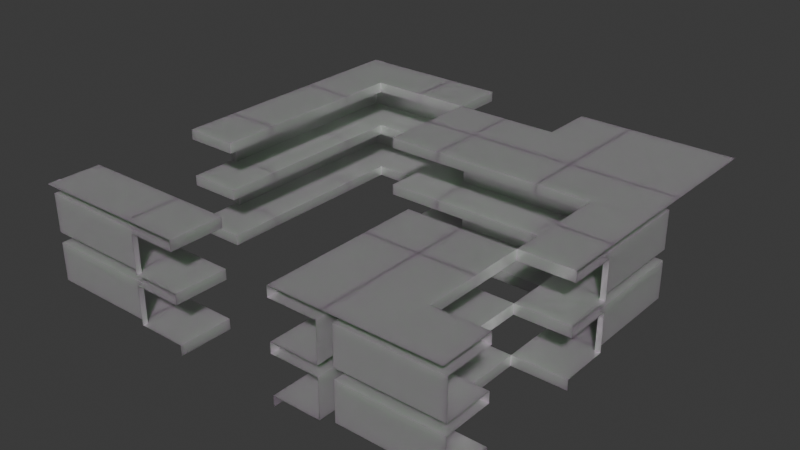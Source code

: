 # Source: tileset_shelves.blend  (saved by Blender 4.4.32; exported with 4.5.12 LTS)
import bpy
from mathutils import Matrix  # noqa: F401  (used for matrix-valued properties, if any)

bpy.ops.wm.read_factory_settings(use_empty=True)
scene = bpy.context.scene
scene.name = 'Scene'

# ---- materials (node trees are filled in below, after node groups)
mat_tilesetmaterial1 = bpy.data.materials.new('TilesetMaterial1')

# ---- material node trees
mat_tilesetmaterial1.use_nodes = True; mat_tilesetmaterial1.node_tree.nodes.clear()
_N = mat_tilesetmaterial1.node_tree.nodes; _L = mat_tilesetmaterial1.node_tree.links
n0 = _N.new('ShaderNodeBsdfPrincipled'); n0.name = 'Principled BSDF'; n0.location = (10, 300)
n0.subsurface_method = 'BURLEY'
n0.inputs[0].default_value = (0.4119, 0.4119, 0.4119, 1.0)
n0.inputs[2].default_value = 0.2661
n0.inputs[3].default_value = 5.4
n0.inputs[4].default_value = 0.9868
n0.inputs[7].default_value = 0.5554
n0.inputs[8].default_value = 1.0
n0.inputs[9].default_value = (0.1, 0.2, 0.1)
n0.inputs[10].default_value = 1.65
n1 = _N.new('ShaderNodeOutputMaterial'); n1.name = 'Material Output'; n1.location = (300, 300)
_L.new(n0.outputs[0], n1.inputs[0])
n1.is_active_output = True

# ---- world
world_world = bpy.data.worlds.new('World'); scene.world = world_world
world_world.use_nodes = True; world_world.node_tree.nodes.clear()
_N = world_world.node_tree.nodes; _L = world_world.node_tree.links
n0 = _N.new('ShaderNodeOutputWorld'); n0.name = 'World Output'; n0.location = (300, 300)
n1 = _N.new('ShaderNodeBackground'); n1.name = 'Background'; n1.location = (10, 300)
n1.inputs[0].default_value = (0.05088, 0.05088, 0.05088, 1.0)
_L.new(n1.outputs[0], n0.inputs[0])
n0.is_active_output = True
world_world.color = (0.05088, 0.05088, 0.05088)
world_world.sun_shadow_jitter_overblur = 0.0

# ---- meshes
me_row0col0mesh = bpy.data.meshes.new('Row0Col0Mesh')
me_row0col0mesh.from_pydata([(1.0, 0.0, -1.0), (0.0, 0.0, -1.0), (1.0, 0.0, 1.0), (1.0, -1.0, 1.0), (0.0, -1.0, 1.0), (-0.5, -1.0, 1.0), (0.0, 0.0, 1.0), (-1.0, 0.0, 1.0), (-1.0, -1.0, 1.0), (-1.0, 1.0, 1.0), (0.0, 1.0, -1.0), (0.0, 1.0, 1.0), (1.0, 0.0, -0.8056), (1.0, -0.9, -0.8056), (1.0, -0.9, -0.09722), (1.0, 0.0, -0.09722), (1.0, 0.0, 0.09722), (1.0, -0.9, 0.09722), (1.0, -0.9, 0.8056), (1.0, 0.0, 0.8056), (0.0, 1.0, -0.8056), (-0.9, 1.0, -0.8056), (-0.9, 1.0, -0.09722), (0.0, 1.0, -0.09722), (0.0, 1.0, 0.09722), (-0.9, 1.0, 0.09722), (-0.9, 1.0, 0.8056), (0.0, 1.0, 0.8056), (0.0, 0.0, -0.8056), (-0.9, -0.9, -0.8056), (-0.9, -0.9, -0.09722), (0.0, 0.0, -0.09722), (0.0, 0.0, 0.09722), (-0.9, -0.9, 0.09722), (-0.9, -0.9, 0.8056), (0.0, 0.0, 0.8056)], [], [(28, 12, 0, 1), (3, 2, 6, 4), (5, 4, 6, 7), (8, 5, 7), (28, 1, 10, 20), (9, 7, 6, 11), (6, 35, 27, 11), (35, 34, 26, 27), (34, 33, 25, 26), (33, 32, 24, 25), (32, 31, 23, 24), (31, 30, 22, 23), (30, 29, 21, 22), (29, 28, 20, 21), (6, 2, 19, 35), (35, 19, 18, 34), (34, 18, 17, 33), (33, 17, 16, 32), (32, 16, 15, 31), (31, 15, 14, 30), (30, 14, 13, 29), (29, 13, 12, 28)])
_uv = me_row0col0mesh.uv_layers.new(name='UVMap')
_uv.uv.foreach_set('vector', [0.5694, 0.875, 0.5694, 0.9375, 0.5938, 0.9375, 0.5938, 0.875, 0.1875, 0.625, 0.1875, 0.75, 0.25, 0.75, 0.25, 0.625, 0.2812, 0.625, 0.25, 0.625, 0.25, 0.75, 0.3125, 0.75, 0.3125, 0.625, 0.2812, 0.625, 0.3125, 0.75, 0.5694, 0.125, 0.5938, 0.125, 0.5938, 0.0625, 0.5694, 0.0625, 0.25, 0.6875, 0.25, 0.625, 0.125, 0.625, 0.125, 0.6875, 0.375, 0.125, 0.3993, 0.125, 0.3993, 0.0625, 0.375, 0.0625, 0.3993, 0.125, 0.4236, 0.125, 0.4236, 0.0625, 0.3993, 0.0625, 0.4236, 0.125, 0.4479, 0.125, 0.4479, 0.0625, 0.4236, 0.0625, 0.4479, 0.125, 0.4722, 0.125, 0.4722, 0.0625, 0.4479, 0.0625, 0.4722, 0.125, 0.4965, 0.125, 0.4965, 0.0625, 0.4722, 0.0625, 0.4965, 0.125, 0.5208, 0.125, 0.5208, 0.0625, 0.4965, 0.0625, 0.5208, 0.125, 0.5451, 0.125, 0.5451, 0.0625, 0.5208, 0.0625, 0.5451, 0.125, 0.5694, 0.125, 0.5694, 0.0625, 0.5451, 0.0625, 0.375, 0.875, 0.375, 0.9375, 0.3993, 0.9375, 0.3993, 0.875, 0.3993, 0.875, 0.3993, 0.9375, 0.4236, 0.9375, 0.4236, 0.875, 0.4236, 0.875, 0.4236, 0.9375, 0.4479, 0.9375, 0.4479, 0.875, 0.4479, 0.875, 0.4479, 0.9375, 0.4722, 0.9375, 0.4722, 0.875, 0.4722, 0.875, 0.4722, 0.9375, 0.4965, 0.9375, 0.4965, 0.875, 0.4965, 0.875, 0.4965, 0.9375, 0.5208, 0.9375, 0.5208, 0.875, 0.5208, 0.875, 0.5208, 0.9375, 0.5451, 0.9375, 0.5451, 0.875, 0.5451, 0.875, 0.5451, 0.9375, 0.5694, 0.9375, 0.5694, 0.875])
me_row0col0mesh.materials.append(mat_tilesetmaterial1)
me_row0col0mesh.update()
me_row0col1mesh = bpy.data.meshes.new('Row0Col1Mesh')
me_row0col1mesh.from_pydata([(0.0, 0.0, 1.0), (0.0, 0.0, -1.0), (0.0, -1.0, -1.0), (0.0, -1.0, 1.0), (1.0, 0.0, 1.0), (1.0, 1.0, 1.0), (1.0, -1.0, 1.0), (0.0, 1.0, -1.0), (0.0, 1.0, 1.0), (0.75, -1.0, 1.0), (0.0, -1.0, -0.8056), (0.9, -1.0, -0.8056), (0.9, -1.0, -0.09722), (0.0, -1.0, -0.09722), (0.0, -1.0, 0.09722), (0.9, -1.0, 0.09722), (0.9, -1.0, 0.8056), (0.0, -1.0, 0.8056), (0.0, 1.0, -0.8056), (0.9, 1.0, -0.8056), (0.9, 1.0, -0.09722), (0.0, 1.0, -0.09722), (0.0, 1.0, 0.09722), (0.9, 1.0, 0.09722), (0.9, 1.0, 0.8056), (0.0, 1.0, 0.8056), (0.0, 0.0, 0.8056), (0.9, 0.0, 0.8056), (0.9, 0.0, 0.09722), (0.0, 0.0, 0.09722), (0.0, 0.0, -0.09722), (0.9, 0.0, -0.09722), (0.9, 0.0, -0.8056), (0.0, 0.0, -0.8056)], [], [(26, 17, 3, 0), (9, 6, 4, 0, 3), (26, 0, 8, 25), (8, 0, 4, 5), (1, 33, 18, 7), (33, 32, 19, 18), (32, 31, 20, 19), (31, 30, 21, 20), (30, 29, 22, 21), (29, 28, 23, 22), (28, 27, 24, 23), (27, 26, 25, 24), (1, 2, 10, 33), (33, 10, 11, 32), (32, 11, 12, 31), (31, 12, 13, 30), (30, 13, 14, 29), (29, 14, 15, 28), (28, 15, 16, 27), (27, 16, 17, 26)])
_uv = me_row0col1mesh.uv_layers.new(name='UVMap')
_uv.uv.foreach_set('vector', [0.3993, 0.75, 0.3993, 0.625, 0.375, 0.625, 0.375, 0.75, 0.3281, 0.625, 0.3125, 0.625, 0.3125, 0.75, 0.375, 0.75, 0.375, 0.625, 0.3993, 0.625, 0.375, 0.625, 0.375, 0.6875, 0.3993, 0.6875, 0.375, 0.6875, 0.375, 0.625, 0.25, 0.625, 0.25, 0.6875, 0.5938, 0.625, 0.5694, 0.625, 0.5694, 0.6875, 0.5938, 0.6875, 0.5694, 0.625, 0.5451, 0.625, 0.5451, 0.6875, 0.5694, 0.6875, 0.5451, 0.625, 0.5208, 0.625, 0.5208, 0.6875, 0.5451, 0.6875, 0.5208, 0.625, 0.4965, 0.625, 0.4965, 0.6875, 0.5208, 0.6875, 0.4965, 0.625, 0.4722, 0.625, 0.4722, 0.6875, 0.4965, 0.6875, 0.4722, 0.625, 0.4479, 0.625, 0.4479, 0.6875, 0.4722, 0.6875, 0.4479, 0.625, 0.4236, 0.625, 0.4236, 0.6875, 0.4479, 0.6875, 0.4236, 0.625, 0.3993, 0.625, 0.3993, 0.6875, 0.4236, 0.6875, 0.5938, 0.75, 0.5938, 0.625, 0.5694, 0.625, 0.5694, 0.75, 0.5694, 0.75, 0.5694, 0.625, 0.5451, 0.625, 0.5451, 0.75, 0.5451, 0.75, 0.5451, 0.625, 0.5208, 0.625, 0.5208, 0.75, 0.5208, 0.75, 0.5208, 0.625, 0.4965, 0.625, 0.4965, 0.75, 0.4965, 0.75, 0.4965, 0.625, 0.4722, 0.625, 0.4722, 0.75, 0.4722, 0.75, 0.4722, 0.625, 0.4479, 0.625, 0.4479, 0.75, 0.4479, 0.75, 0.4479, 0.625, 0.4236, 0.625, 0.4236, 0.75, 0.4236, 0.75, 0.4236, 0.625, 0.3993, 0.625, 0.3993, 0.75])
me_row0col1mesh.materials.append(mat_tilesetmaterial1)
me_row0col1mesh.update()
me_row0col2mesh = bpy.data.meshes.new('Row0Col2Mesh')
me_row0col2mesh.from_pydata([(0.0, 0.0, 1.0), (0.0, -1.0, -1.0), (0.0, 0.0, -1.0), (0.0, -1.0, 1.0), (-1.0, 0.0, -1.0), (-1.0, -1.0, 1.0), (-1.0, 0.0, 1.0), (0.0, -1.0, -0.8056), (-0.9, -1.0, -0.8056), (-0.9, -1.0, -0.09722), (0.0, -1.0, -0.09722), (0.0, -1.0, 0.09722), (-0.9, -1.0, 0.09722), (-0.9, -1.0, 0.8056), (0.0, -1.0, 0.8056), (-1.0, 0.0, -0.8056), (-1.0, -0.9, -0.8056), (-1.0, -0.9, -0.09722), (-1.0, 0.0, -0.09722), (-1.0, 0.0, 0.09722), (-1.0, -0.9, 0.09722), (-1.0, -0.9, 0.8056), (-1.0, 0.0, 0.8056), (0.0, 0.0, 0.8056), (-0.9, -0.9, 0.8056), (-0.9, -0.9, 0.09722), (0.0, 0.0, 0.09722), (0.0, 0.0, -0.09722), (-0.9, -0.9, -0.09722), (-0.9, -0.9, -0.8056), (0.0, 0.0, -0.8056)], [], [(23, 0, 3, 14), (30, 2, 4, 15), (3, 0, 6, 5), (0, 23, 22, 6), (23, 24, 21, 22), (24, 25, 20, 21), (25, 26, 19, 20), (26, 27, 18, 19), (27, 28, 17, 18), (28, 29, 16, 17), (29, 30, 15, 16), (2, 30, 7, 1), (30, 29, 8, 7), (29, 28, 9, 8), (28, 27, 10, 9), (27, 26, 11, 10), (26, 25, 12, 11), (25, 24, 13, 12), (24, 23, 14, 13)])
_uv = me_row0col2mesh.uv_layers.new(name='UVMap')
_uv.uv.foreach_set('vector', [0.3993, 0.0, 0.375, 0.0, 0.375, 0.125, 0.3993, 0.125, 0.5694, 1.0, 0.5938, 1.0, 0.5938, 0.9375, 0.5694, 0.9375, 0.125, 0.625, 0.125, 0.75, 0.1875, 0.75, 0.1875, 0.625, 0.375, 1.0, 0.3993, 1.0, 0.3993, 0.9375, 0.375, 0.9375, 0.3993, 1.0, 0.4236, 1.0, 0.4236, 0.9375, 0.3993, 0.9375, 0.4236, 1.0, 0.4479, 1.0, 0.4479, 0.9375, 0.4236, 0.9375, 0.4479, 1.0, 0.4722, 1.0, 0.4722, 0.9375, 0.4479, 0.9375, 0.4722, 1.0, 0.4965, 1.0, 0.4965, 0.9375, 0.4722, 0.9375, 0.4965, 1.0, 0.5208, 1.0, 0.5208, 0.9375, 0.4965, 0.9375, 0.5208, 1.0, 0.5451, 1.0, 0.5451, 0.9375, 0.5208, 0.9375, 0.5451, 1.0, 0.5694, 1.0, 0.5694, 0.9375, 0.5451, 0.9375, 0.5938, 0.0, 0.5694, 0.0, 0.5694, 0.125, 0.5938, 0.125, 0.5694, 0.0, 0.5451, 0.0, 0.5451, 0.125, 0.5694, 0.125, 0.5451, 0.0, 0.5208, 0.0, 0.5208, 0.125, 0.5451, 0.125, 0.5208, 0.0, 0.4965, 0.0, 0.4965, 0.125, 0.5208, 0.125, 0.4965, 0.0, 0.4722, 0.0, 0.4722, 0.125, 0.4965, 0.125, 0.4722, 0.0, 0.4479, 0.0, 0.4479, 0.125, 0.4722, 0.125, 0.4479, 0.0, 0.4236, 0.0, 0.4236, 0.125, 0.4479, 0.125, 0.4236, 0.0, 0.3993, 0.0, 0.3993, 0.125, 0.4236, 0.125])
me_row0col2mesh.materials.append(mat_tilesetmaterial1)
me_row0col2mesh.update()
me_row0col3mesh = bpy.data.meshes.new('Row0Col3Mesh')
me_row0col3mesh.from_pydata([(-1.0, 0.0, -1.0), (-1.0, -1.0, 1.0), (-1.0, 0.0, 1.0), (1.0, 0.0, -1.0), (1.0, 0.0, 1.0), (1.0, -1.0, 1.0), (0.75, -1.0, 1.0), (-1.0, -0.75, 1.0), (-1.0, -0.7576, 1.008), (1.0, 0.0, -0.8056), (1.0, -0.9, -0.8056), (1.0, -0.9, -0.09722), (1.0, 0.0, -0.09722), (1.0, 0.0, 0.09722), (1.0, -0.9, 0.09722), (1.0, -0.9, 0.8056), (1.0, 0.0, 0.8056), (-1.0, 0.0, -0.8056), (-1.0, -0.9, -0.8056), (-1.0, -0.9, -0.09722), (-1.0, 0.0, -0.09722), (-1.0, 0.0, 0.09722), (-1.0, -0.9, 0.09722), (-1.0, -0.9, 0.8056), (-1.0, 0.0, 0.8056)], [], [(7, 8, 1), (17, 9, 3, 0), (5, 4, 2, 7, 1, 6), (2, 4, 16, 24), (24, 16, 15, 23), (23, 15, 14, 22), (22, 14, 13, 21), (21, 13, 12, 20), (20, 12, 11, 19), (19, 11, 10, 18), (18, 10, 9, 17)])
_uv = me_row0col3mesh.uv_layers.new(name='UVMap')
_uv.uv.foreach_set('vector', [0.4063, 0.5312, 0.4053, 0.5303, 0.4062, 0.5, 0.5694, 0.8125, 0.5694, 0.9375, 0.5938, 0.9375, 0.5937, 0.8125, 0.1875, 0.625, 0.1875, 0.75, 0.3125, 0.75, 0.3125, 0.6562, 0.3125, 0.625, 0.2031, 0.625, 0.375, 0.8125, 0.375, 0.9375, 0.3993, 0.9375, 0.3993, 0.8125, 0.3993, 0.8125, 0.3993, 0.9375, 0.4236, 0.9375, 0.4236, 0.8125, 0.4236, 0.8125, 0.4236, 0.9375, 0.4479, 0.9375, 0.4479, 0.8125, 0.4479, 0.8125, 0.4479, 0.9375, 0.4722, 0.9375, 0.4722, 0.8125, 0.4722, 0.8125, 0.4722, 0.9375, 0.4965, 0.9375, 0.4965, 0.8125, 0.4965, 0.8125, 0.4965, 0.9375, 0.5208, 0.9375, 0.5208, 0.8125, 0.5208, 0.8125, 0.5208, 0.9375, 0.5451, 0.9375, 0.5451, 0.8125, 0.5451, 0.8125, 0.5451, 0.9375, 0.5694, 0.9375, 0.5694, 0.8125])
me_row0col3mesh.materials.append(mat_tilesetmaterial1)
me_row0col3mesh.update()
me_row1col1mesh = bpy.data.meshes.new('Row1Col1Mesh')
me_row1col1mesh.from_pydata([(0.0, 0.0, 1.0), (0.0, 0.0, -1.0), (1.0, 0.0, -1.0), (1.0, 0.0, 1.0), (1.0, -1.0, 1.0), (0.0, -1.0, -1.0), (0.0, -1.0, 1.0), (1.0, 0.0, -0.8056), (1.0, -0.9, -0.8056), (1.0, -0.9, -0.09722), (1.0, 0.0, -0.09722), (1.0, 0.0, 0.09722), (1.0, -0.9, 0.09722), (1.0, -0.9, 0.8056), (1.0, 0.0, 0.8056), (0.0, -1.0, -0.8056), (0.9, -1.0, -0.8056), (0.9, -1.0, -0.09722), (0.0, -1.0, -0.09722), (0.0, -1.0, 0.09722), (0.9, -1.0, 0.09722), (0.9, -1.0, 0.8056), (0.0, -1.0, 0.8056), (0.0, 0.0, 0.8056), (0.9, -0.9, 0.8056), (0.9, -0.9, 0.09722), (0.0, 0.0, 0.09722), (0.0, 0.0, -0.09722), (0.9, -0.9, -0.09722), (0.9, -0.9, -0.8056), (0.0, 0.0, -0.8056)], [], [(30, 1, 5, 15), (14, 23, 0, 3), (4, 3, 0, 6), (2, 1, 30, 7), (7, 30, 29, 8), (8, 29, 28, 9), (9, 28, 27, 10), (10, 27, 26, 11), (11, 26, 25, 12), (12, 25, 24, 13), (13, 24, 23, 14), (0, 23, 22, 6), (23, 24, 21, 22), (24, 25, 20, 21), (25, 26, 19, 20), (26, 27, 18, 19), (27, 28, 17, 18), (28, 29, 16, 17), (29, 30, 15, 16)])
_uv = me_row1col1mesh.uv_layers.new(name='UVMap')
_uv.uv.foreach_set('vector', [0.5694, 0.75, 0.5938, 0.75, 0.5938, 0.6875, 0.5694, 0.6875, 0.3993, 0.875, 0.3993, 0.75, 0.375, 0.75, 0.375, 0.875, 0.25, 0.6875, 0.25, 0.75, 0.375, 0.75, 0.375, 0.6875, 0.5938, 0.875, 0.5938, 0.75, 0.5694, 0.75, 0.5694, 0.875, 0.5694, 0.875, 0.5694, 0.75, 0.5451, 0.75, 0.5451, 0.875, 0.5451, 0.875, 0.5451, 0.75, 0.5208, 0.75, 0.5208, 0.875, 0.5208, 0.875, 0.5208, 0.75, 0.4965, 0.75, 0.4965, 0.875, 0.4965, 0.875, 0.4965, 0.75, 0.4722, 0.75, 0.4722, 0.875, 0.4722, 0.875, 0.4722, 0.75, 0.4479, 0.75, 0.4479, 0.875, 0.4479, 0.875, 0.4479, 0.75, 0.4236, 0.75, 0.4236, 0.875, 0.4236, 0.875, 0.4236, 0.75, 0.3993, 0.75, 0.3993, 0.875, 0.375, 0.75, 0.3993, 0.75, 0.3993, 0.6875, 0.375, 0.6875, 0.3993, 0.75, 0.4236, 0.75, 0.4236, 0.6875, 0.3993, 0.6875, 0.4236, 0.75, 0.4479, 0.75, 0.4479, 0.6875, 0.4236, 0.6875, 0.4479, 0.75, 0.4722, 0.75, 0.4722, 0.6875, 0.4479, 0.6875, 0.4722, 0.75, 0.4965, 0.75, 0.4965, 0.6875, 0.4722, 0.6875, 0.4965, 0.75, 0.5208, 0.75, 0.5208, 0.6875, 0.4965, 0.6875, 0.5208, 0.75, 0.5451, 0.75, 0.5451, 0.6875, 0.5208, 0.6875, 0.5451, 0.75, 0.5694, 0.75, 0.5694, 0.6875, 0.5451, 0.6875])
me_row1col1mesh.materials.append(mat_tilesetmaterial1)
me_row1col1mesh.update()
me_row1col3mesh = bpy.data.meshes.new('Row1Col3Mesh')
me_row1col3mesh.from_pydata([(0.0, 0.0, 1.0), (0.0, 0.0, -1.0), (-1.0, 0.0, -1.0), (-1.0, 0.0, 1.0), (0.0, 1.0, -1.0), (-1.0, 1.0, 1.0), (0.0, 1.0, 1.0), (-1.0, 0.0, -0.8056), (-1.0, 0.9, -0.8056), (-1.0, 0.9, -0.09722), (-1.0, 0.0, -0.09722), (-1.0, 0.0, 0.09722), (-1.0, 0.9, 0.09722), (-1.0, 0.9, 0.8056), (-1.0, 0.0, 0.8056), (0.0, 1.0, -0.8056), (-0.9, 1.0, -0.8056), (-0.9, 1.0, -0.09722), (0.0, 1.0, -0.09722), (0.0, 1.0, 0.09722), (-0.9, 1.0, 0.09722), (-0.9, 1.0, 0.8056), (0.0, 1.0, 0.8056), (0.0, 0.0, 0.8056), (-0.9, 0.9, 0.8056), (-0.9, 0.9, 0.09722), (0.0, 0.0, 0.09722), (0.0, 0.0, -0.09722), (-0.9, 0.9, -0.09722), (-0.9, 0.9, -0.8056), (0.0, 0.0, -0.8056)], [], [(15, 30, 1, 4), (23, 0, 3, 14), (5, 3, 0, 6), (1, 30, 7, 2), (30, 29, 8, 7), (29, 28, 9, 8), (28, 27, 10, 9), (27, 26, 11, 10), (26, 25, 12, 11), (25, 24, 13, 12), (24, 23, 14, 13), (6, 0, 23, 22), (22, 23, 24, 21), (21, 24, 25, 20), (20, 25, 26, 19), (19, 26, 27, 18), (18, 27, 28, 17), (17, 28, 29, 16), (16, 29, 30, 15)])
_uv = me_row1col3mesh.uv_layers.new(name='UVMap')
_uv.uv.foreach_set('vector', [0.5694, 0.2083, 0.5694, 0.25, 0.5938, 0.25, 0.5938, 0.2083, 0.3993, 0.25, 0.375, 0.25, 0.375, 0.375, 0.3993, 0.375, 0.25, 0.5417, 0.25, 0.5, 0.125, 0.5, 0.125, 0.5417, 0.5938, 0.25, 0.5694, 0.25, 0.5694, 0.375, 0.5938, 0.375, 0.5694, 0.25, 0.5451, 0.25, 0.5451, 0.375, 0.5694, 0.375, 0.5451, 0.25, 0.5208, 0.25, 0.5208, 0.375, 0.5451, 0.375, 0.5208, 0.25, 0.4965, 0.25, 0.4965, 0.375, 0.5208, 0.375, 0.4965, 0.25, 0.4722, 0.25, 0.4722, 0.375, 0.4965, 0.375, 0.4722, 0.25, 0.4479, 0.25, 0.4479, 0.375, 0.4722, 0.375, 0.4479, 0.25, 0.4236, 0.25, 0.4236, 0.375, 0.4479, 0.375, 0.4236, 0.25, 0.3993, 0.25, 0.3993, 0.375, 0.4236, 0.375, 0.375, 0.2083, 0.375, 0.25, 0.3993, 0.25, 0.3993, 0.2083, 0.3993, 0.2083, 0.3993, 0.25, 0.4236, 0.25, 0.4236, 0.2083, 0.4236, 0.2083, 0.4236, 0.25, 0.4479, 0.25, 0.4479, 0.2083, 0.4479, 0.2083, 0.4479, 0.25, 0.4722, 0.25, 0.4722, 0.2083, 0.4722, 0.2083, 0.4722, 0.25, 0.4965, 0.25, 0.4965, 0.2083, 0.4965, 0.2083, 0.4965, 0.25, 0.5208, 0.25, 0.5208, 0.2083, 0.5208, 0.2083, 0.5208, 0.25, 0.5451, 0.25, 0.5451, 0.2083, 0.5451, 0.2083, 0.5451, 0.25, 0.5694, 0.25, 0.5694, 0.2083])
me_row1col3mesh.materials.append(mat_tilesetmaterial1)
me_row1col3mesh.update()
me_row2col0mesh = bpy.data.meshes.new('Row2Col0Mesh')
me_row2col0mesh.from_pydata([(0.0, 0.0, -1.0), (1.0, 0.0, 1.0), (0.0, 0.0, 1.0), (0.0, -1.0, -1.0), (1.0, -1.0, 1.0), (0.0, -1.0, 1.0), (-1.0, 0.0, -1.0), (-1.0, 0.0, 1.0), (-1.0, 1.0, 1.0), (1.0, 1.0, 1.0), (0.0, 1.0, 1.0), (1.0, 0.75, 1.0), (0.0, -1.0, -0.8056), (0.9, -1.0, -0.8056), (0.9, -1.0, -0.09722), (0.0, -1.0, -0.09722), (0.0, -1.0, 0.09722), (0.9, -1.0, 0.09722), (0.9, -1.0, 0.8056), (0.0, -1.0, 0.8056), (-1.0, 0.0, -0.8056), (-1.0, 0.9, -0.8056), (-1.0, 0.9, -0.09722), (-1.0, 0.0, -0.09722), (-1.0, 0.0, 0.09722), (-1.0, 0.9, 0.09722), (-1.0, 0.9, 0.8056), (-1.0, 0.0, 0.8056), (0.0, 0.0, -0.8056), (0.9, 0.9, -0.8056), (0.9, 0.9, -0.09722), (0.0, 0.0, -0.09722), (0.0, 0.0, 0.09722), (0.9, 0.9, 0.09722), (0.9, 0.9, 0.8056), (0.0, 0.0, 0.8056)], [], [(35, 2, 7, 27), (11, 9, 10, 2, 1), (2, 10, 8, 7), (28, 0, 3, 12), (4, 1, 2, 5), (2, 35, 19, 5), (35, 34, 18, 19), (34, 33, 17, 18), (33, 32, 16, 17), (32, 31, 15, 16), (31, 30, 14, 15), (30, 29, 13, 14), (29, 28, 12, 13), (0, 28, 20, 6), (28, 29, 21, 20), (29, 30, 22, 21), (30, 31, 23, 22), (31, 32, 24, 23), (32, 33, 25, 24), (33, 34, 26, 25), (34, 35, 27, 26)])
_uv = me_row2col0mesh.uv_layers.new(name='UVMap')
_uv.uv.foreach_set('vector', [0.3993, 0.3333, 0.375, 0.3333, 0.375, 0.375, 0.3993, 0.375, 0.1667, 0.5938, 0.1667, 0.625, 0.2083, 0.625, 0.2083, 0.5, 0.1667, 0.5, 0.2083, 0.5, 0.2083, 0.625, 0.25, 0.625, 0.25, 0.5, 0.5694, 0.5833, 0.5937, 0.5833, 0.5938, 0.5417, 0.5694, 0.5417, 0.25, 0.5417, 0.25, 0.5833, 0.375, 0.5833, 0.375, 0.5417, 0.375, 0.5833, 0.3993, 0.5833, 0.3993, 0.5417, 0.375, 0.5417, 0.3993, 0.5833, 0.4236, 0.5833, 0.4236, 0.5417, 0.3993, 0.5417, 0.4236, 0.5833, 0.4479, 0.5833, 0.4479, 0.5417, 0.4236, 0.5417, 0.4479, 0.5833, 0.4722, 0.5833, 0.4722, 0.5417, 0.4479, 0.5417, 0.4722, 0.5833, 0.4965, 0.5833, 0.4965, 0.5417, 0.4722, 0.5417, 0.4965, 0.5833, 0.5208, 0.5833, 0.5208, 0.5417, 0.4965, 0.5417, 0.5208, 0.5833, 0.5451, 0.5833, 0.5451, 0.5417, 0.5208, 0.5417, 0.5451, 0.5833, 0.5694, 0.5833, 0.5694, 0.5417, 0.5451, 0.5417, 0.5937, 0.3333, 0.5694, 0.3333, 0.5694, 0.375, 0.5938, 0.375, 0.5694, 0.3333, 0.5451, 0.3333, 0.5451, 0.375, 0.5694, 0.375, 0.5451, 0.3333, 0.5208, 0.3333, 0.5208, 0.375, 0.5451, 0.375, 0.5208, 0.3333, 0.4965, 0.3333, 0.4965, 0.375, 0.5208, 0.375, 0.4965, 0.3333, 0.4722, 0.3333, 0.4722, 0.375, 0.4965, 0.375, 0.4722, 0.3333, 0.4479, 0.3333, 0.4479, 0.375, 0.4722, 0.375, 0.4479, 0.3333, 0.4236, 0.3333, 0.4236, 0.375, 0.4479, 0.375, 0.4236, 0.3333, 0.3993, 0.3333, 0.3993, 0.375, 0.4236, 0.375])
me_row2col0mesh.materials.append(mat_tilesetmaterial1)
me_row2col0mesh.update()
me_row2col1mesh = bpy.data.meshes.new('Row2Col1Mesh')
me_row2col1mesh.from_pydata([(0.0, 0.0, 1.0), (0.0, 0.0, -1.0), (1.0, 1.0, 1.0), (1.0, 0.0, -1.0), (1.0, 0.0, 1.0), (-1.0, 0.0, -1.0), (-1.0, 0.0, 1.0), (-1.0, 1.0, 1.0), (0.0, 1.0, 1.0), (1.0, 0.0, -0.8056), (1.0, 0.9, -0.8056), (1.0, 0.9, -0.09722), (1.0, 0.0, -0.09722), (1.0, 0.0, 0.09722), (1.0, 0.9, 0.09722), (1.0, 0.9, 0.8056), (1.0, 0.0, 0.8056), (-1.0, 0.0, -0.8056), (-1.0, 0.9, -0.8056), (-1.0, 0.9, -0.09722), (-1.0, 0.0, -0.09722), (-1.0, 0.0, 0.09722), (-1.0, 0.9, 0.09722), (-1.0, 0.9, 0.8056), (-1.0, 0.0, 0.8056), (0.0, 0.0, 0.8056), (0.0, 0.9, 0.8056), (0.0, 0.9, 0.09722), (0.0, 0.0, 0.09722), (0.0, 0.0, -0.09722), (0.0, 0.9, -0.09722), (0.0, 0.9, -0.8056), (0.0, 0.0, -0.8056)], [], [(24, 25, 0, 6), (32, 1, 3, 9), (7, 6, 0, 8), (8, 0, 4, 2), (0, 25, 16, 4), (25, 26, 15, 16), (26, 27, 14, 15), (27, 28, 13, 14), (28, 29, 12, 13), (29, 30, 11, 12), (30, 31, 10, 11), (31, 32, 9, 10), (5, 1, 32, 17), (17, 32, 31, 18), (18, 31, 30, 19), (19, 30, 29, 20), (20, 29, 28, 21), (21, 28, 27, 22), (22, 27, 26, 23), (23, 26, 25, 24)])
_uv = me_row2col1mesh.uv_layers.new(name='UVMap')
_uv.uv.foreach_set('vector', [0.3993, 0.4583, 0.3993, 0.4167, 0.375, 0.4167, 0.375, 0.4583, 0.5694, 0.4167, 0.5938, 0.4167, 0.5938, 0.375, 0.5694, 0.375, 0.3333, 0.625, 0.3333, 0.5, 0.2917, 0.5, 0.2917, 0.625, 0.2917, 0.625, 0.2917, 0.5, 0.25, 0.5, 0.25, 0.625, 0.375, 0.4167, 0.3993, 0.4167, 0.3993, 0.375, 0.375, 0.375, 0.3993, 0.4167, 0.4236, 0.4167, 0.4236, 0.375, 0.3993, 0.375, 0.4236, 0.4167, 0.4479, 0.4167, 0.4479, 0.375, 0.4236, 0.375, 0.4479, 0.4167, 0.4722, 0.4167, 0.4722, 0.375, 0.4479, 0.375, 0.4722, 0.4167, 0.4965, 0.4167, 0.4965, 0.375, 0.4722, 0.375, 0.4965, 0.4167, 0.5208, 0.4167, 0.5208, 0.375, 0.4965, 0.375, 0.5208, 0.4167, 0.5451, 0.4167, 0.5451, 0.375, 0.5208, 0.375, 0.5451, 0.4167, 0.5694, 0.4167, 0.5694, 0.375, 0.5451, 0.375, 0.5938, 0.4583, 0.5938, 0.4167, 0.5694, 0.4167, 0.5694, 0.4583, 0.5694, 0.4583, 0.5694, 0.4167, 0.5451, 0.4167, 0.5451, 0.4583, 0.5451, 0.4583, 0.5451, 0.4167, 0.5208, 0.4167, 0.5208, 0.4583, 0.5208, 0.4583, 0.5208, 0.4167, 0.4965, 0.4167, 0.4965, 0.4583, 0.4965, 0.4583, 0.4965, 0.4167, 0.4722, 0.4167, 0.4722, 0.4583, 0.4722, 0.4583, 0.4722, 0.4167, 0.4479, 0.4167, 0.4479, 0.4583, 0.4479, 0.4583, 0.4479, 0.4167, 0.4236, 0.4167, 0.4236, 0.4583, 0.4236, 0.4583, 0.4236, 0.4167, 0.3993, 0.4167, 0.3993, 0.4583])
me_row2col1mesh.materials.append(mat_tilesetmaterial1)
me_row2col1mesh.update()
me_row2col2mesh = bpy.data.meshes.new('Row2Col2Mesh')
me_row2col2mesh.from_pydata([(0.0, 0.0, 1.0), (0.0, 0.0, -1.0), (1.0, 1.0, 1.0), (1.0, 0.0, -1.0), (1.0, 0.0, 1.0), (0.0, 1.0, -1.0), (0.0, 1.0, 1.0), (1.0, 0.0, -0.8056), (1.0, 0.9, -0.8056), (1.0, 0.9, -0.09722), (1.0, 0.0, -0.09722), (1.0, 0.0, 0.09722), (1.0, 0.9, 0.09722), (1.0, 0.9, 0.8056), (1.0, 0.0, 0.8056), (0.0, 1.0, -0.8056), (0.9, 1.0, -0.8056), (0.9, 1.0, -0.09722), (0.0, 1.0, -0.09722), (0.0, 1.0, 0.09722), (0.9, 1.0, 0.09722), (0.9, 1.0, 0.8056), (0.0, 1.0, 0.8056), (0.0, 0.0, 0.8056), (0.9, 0.9, 0.8056), (0.9, 0.9, 0.09722), (0.0, 0.0, 0.09722), (0.0, 0.0, -0.09722), (0.9, 0.9, -0.09722), (0.9, 0.9, -0.8056), (0.0, 0.0, -0.8056)], [], [(7, 30, 1, 3), (22, 23, 0, 6), (6, 0, 4, 2), (5, 1, 30, 15), (15, 30, 29, 16), (16, 29, 28, 17), (17, 28, 27, 18), (18, 27, 26, 19), (19, 26, 25, 20), (20, 25, 24, 21), (21, 24, 23, 22), (4, 0, 23, 14), (14, 23, 24, 13), (13, 24, 25, 12), (12, 25, 26, 11), (11, 26, 27, 10), (10, 27, 28, 9), (9, 28, 29, 8), (8, 29, 30, 7)])
_uv = me_row2col2mesh.uv_layers.new(name='UVMap')
_uv.uv.foreach_set('vector', [0.5694, 0.4583, 0.5694, 0.5, 0.5938, 0.5, 0.5938, 0.4583, 0.3993, 0.625, 0.3993, 0.5, 0.375, 0.5, 0.375, 0.625, 0.375, 0.625, 0.375, 0.5, 0.3333, 0.5, 0.3333, 0.625, 0.5938, 0.625, 0.5938, 0.5, 0.5694, 0.5, 0.5694, 0.625, 0.5694, 0.625, 0.5694, 0.5, 0.5451, 0.5, 0.5451, 0.625, 0.5451, 0.625, 0.5451, 0.5, 0.5208, 0.5, 0.5208, 0.625, 0.5208, 0.625, 0.5208, 0.5, 0.4965, 0.5, 0.4965, 0.625, 0.4965, 0.625, 0.4965, 0.5, 0.4722, 0.5, 0.4722, 0.625, 0.4722, 0.625, 0.4722, 0.5, 0.4479, 0.5, 0.4479, 0.625, 0.4479, 0.625, 0.4479, 0.5, 0.4236, 0.5, 0.4236, 0.625, 0.4236, 0.625, 0.4236, 0.5, 0.3993, 0.5, 0.3993, 0.625, 0.375, 0.4583, 0.375, 0.5, 0.3993, 0.5, 0.3993, 0.4583, 0.3993, 0.4583, 0.3993, 0.5, 0.4236, 0.5, 0.4236, 0.4583, 0.4236, 0.4583, 0.4236, 0.5, 0.4479, 0.5, 0.4479, 0.4583, 0.4479, 0.4583, 0.4479, 0.5, 0.4722, 0.5, 0.4722, 0.4583, 0.4722, 0.4583, 0.4722, 0.5, 0.4965, 0.5, 0.4965, 0.4583, 0.4965, 0.4583, 0.4965, 0.5, 0.5208, 0.5, 0.5208, 0.4583, 0.5208, 0.4583, 0.5208, 0.5, 0.5451, 0.5, 0.5451, 0.4583, 0.5451, 0.4583, 0.5451, 0.5, 0.5694, 0.5, 0.5694, 0.4583])
me_row2col2mesh.materials.append(mat_tilesetmaterial1)
me_row2col2mesh.update()
me_row2col3mesh = bpy.data.meshes.new('Row2Col3Mesh')
me_row2col3mesh.from_pydata([(0.0, -1.0, -1.0), (0.0, -1.0, 1.0), (-1.0, -1.0, 1.0), (0.0, 1.0, -1.0), (-1.0, 1.0, 1.0), (0.0, 1.0, 1.0), (-1.0, -0.75, 1.0), (0.0, -1.0, -0.8056), (-0.9, -1.0, -0.8056), (-0.9, -1.0, -0.09722), (0.0, -1.0, -0.09722), (0.0, -1.0, 0.09722), (-0.9, -1.0, 0.09722), (-0.9, -1.0, 0.8056), (0.0, -1.0, 0.8056), (0.0, 1.0, -0.8056), (-0.9, 1.0, -0.8056), (-0.9, 1.0, -0.09722), (0.0, 1.0, -0.09722), (0.0, 1.0, 0.09722), (-0.9, 1.0, 0.09722), (-0.9, 1.0, 0.8056), (0.0, 1.0, 0.8056)], [], [(22, 5, 1, 14), (6, 2, 1, 5, 4), (3, 15, 7, 0), (15, 16, 8, 7), (16, 17, 9, 8), (17, 18, 10, 9), (18, 19, 11, 10), (19, 20, 12, 11), (20, 21, 13, 12), (21, 22, 14, 13)])
_uv = me_row2col3mesh.uv_layers.new(name='UVMap')
_uv.uv.foreach_set('vector', [0.3993, 0.125, 0.375, 0.125, 0.375, 0.2083, 0.3993, 0.2083, 0.25, 0.5521, 0.25, 0.5417, 0.125, 0.5417, 0.125, 0.625, 0.25, 0.625, 0.5937, 0.125, 0.5694, 0.125, 0.5694, 0.2083, 0.5938, 0.2083, 0.5694, 0.125, 0.5451, 0.125, 0.5451, 0.2083, 0.5694, 0.2083, 0.5451, 0.125, 0.5208, 0.125, 0.5208, 0.2083, 0.5451, 0.2083, 0.5208, 0.125, 0.4965, 0.125, 0.4965, 0.2083, 0.5208, 0.2083, 0.4965, 0.125, 0.4722, 0.125, 0.4722, 0.2083, 0.4965, 0.2083, 0.4722, 0.125, 0.4479, 0.125, 0.4479, 0.2083, 0.4722, 0.2083, 0.4479, 0.125, 0.4236, 0.125, 0.4236, 0.2083, 0.4479, 0.2083, 0.4236, 0.125, 0.3993, 0.125, 0.3993, 0.2083, 0.4236, 0.2083])
me_row2col3mesh.materials.append(mat_tilesetmaterial1)
me_row2col3mesh.update()
me_row3col0mesh = bpy.data.meshes.new('Row3Col0Mesh')
me_row3col0mesh.from_pydata([(0.0, 1.0, 1.0), (1.0, 1.0, 1.0), (1.0, 0.0, 1.0), (0.0, 0.0, 1.0), (1.0, -1.0, 1.0), (0.0, -1.0, 1.0), (-1.0, -1.0, 1.0), (-1.0, 1.0, 1.0), (-1.0, 0.0, 1.0), (-0.75, 1.0, 1.0)], [], [(4, 2, 3, 5), (6, 5, 3, 8), (1, 0, 3, 2), (7, 8, 3, 0, 9)])
_uv = me_row3col0mesh.uv_layers.new(name='UVMap')
_uv.uv.foreach_set('vector', [0.1667, 0.625, 0.1667, 0.75, 0.2083, 0.75, 0.2083, 0.625, 0.25, 0.625, 0.2083, 0.625, 0.2083, 0.75, 0.25, 0.75, 0.25, 0.7083, 0.375, 0.7083, 0.375, 0.6667, 0.25, 0.6667, 0.3125, 0.6875, 0.3125, 0.625, 0.25, 0.625, 0.25, 0.6875, 0.2969, 0.6875])
me_row3col0mesh.materials.append(mat_tilesetmaterial1)
me_row3col0mesh.update()
me_row3col1mesh = bpy.data.meshes.new('Row3Col1Mesh')
me_row3col1mesh.from_pydata([(0.0, 1.0, -1.0), (0.0, 0.0, -1.0), (0.0, 1.0, 1.0), (0.0, 0.0, 1.0), (1.0, 1.0, 1.0), (1.0, 0.0, 1.0), (1.0, -1.0, 1.0), (0.0, -1.0, 1.0), (-1.0, -1.0, 1.0), (-1.0, 0.0, -1.0), (-1.0, 0.0, 1.0), (-1.0, 0.0, -0.8056), (-1.0, -0.9, -0.8056), (-1.0, -0.9, -0.09722), (-1.0, 0.0, -0.09722), (-1.0, 0.0, 0.09722), (-1.0, -0.9, 0.09722), (-1.0, -0.9, 0.8056), (-1.0, 0.0, 0.8056), (0.0, 1.0, -0.8056), (0.9, 1.0, -0.8056), (0.9, 1.0, -0.09722), (0.0, 1.0, -0.09722), (0.0, 1.0, 0.09722), (0.9, 1.0, 0.09722), (0.9, 1.0, 0.8056), (0.0, 1.0, 0.8056), (0.0, 0.0, -0.8056), (0.9, -0.9, -0.8056), (0.9, -0.9, -0.09722), (0.0, 0.0, -0.09722), (0.0, 0.0, 0.09722), (0.9, -0.9, 0.09722), (0.9, -0.9, 0.8056), (0.0, 0.0, 0.8056)], [], [(27, 1, 9, 11), (7, 3, 10, 8), (6, 5, 3, 7), (27, 19, 0, 1), (2, 3, 5, 4), (3, 2, 26, 34), (34, 26, 25, 33), (33, 25, 24, 32), (32, 24, 23, 31), (31, 23, 22, 30), (30, 22, 21, 29), (29, 21, 20, 28), (28, 20, 19, 27), (3, 34, 18, 10), (34, 33, 17, 18), (33, 32, 16, 17), (32, 31, 15, 16), (31, 30, 14, 15), (30, 29, 13, 14), (29, 28, 12, 13), (28, 27, 11, 12)])
_uv = me_row3col1mesh.uv_layers.new(name='UVMap')
_uv.uv.foreach_set('vector', [0.5694, 0.8333, 0.5937, 0.8333, 0.5938, 0.7917, 0.5694, 0.7917, 0.2917, 0.625, 0.2917, 0.75, 0.3333, 0.75, 0.3333, 0.625, 0.25, 0.625, 0.25, 0.75, 0.2917, 0.75, 0.2917, 0.625, 0.5694, 0.625, 0.5694, 0.6875, 0.5938, 0.6875, 0.5938, 0.625, 0.375, 0.6875, 0.375, 0.625, 0.3125, 0.625, 0.3125, 0.6875, 0.375, 0.625, 0.375, 0.6875, 0.3993, 0.6875, 0.3993, 0.625, 0.3993, 0.625, 0.3993, 0.6875, 0.4236, 0.6875, 0.4236, 0.625, 0.4236, 0.625, 0.4236, 0.6875, 0.4479, 0.6875, 0.4479, 0.625, 0.4479, 0.625, 0.4479, 0.6875, 0.4722, 0.6875, 0.4722, 0.625, 0.4722, 0.625, 0.4722, 0.6875, 0.4965, 0.6875, 0.4965, 0.625, 0.4965, 0.625, 0.4965, 0.6875, 0.5208, 0.6875, 0.5208, 0.625, 0.5208, 0.625, 0.5208, 0.6875, 0.5451, 0.6875, 0.5451, 0.625, 0.5451, 0.625, 0.5451, 0.6875, 0.5694, 0.6875, 0.5694, 0.625, 0.375, 0.8333, 0.3993, 0.8333, 0.3993, 0.7917, 0.375, 0.7917, 0.3993, 0.8333, 0.4236, 0.8333, 0.4236, 0.7917, 0.3993, 0.7917, 0.4236, 0.8333, 0.4479, 0.8333, 0.4479, 0.7917, 0.4236, 0.7917, 0.4479, 0.8333, 0.4722, 0.8333, 0.4722, 0.7917, 0.4479, 0.7917, 0.4722, 0.8333, 0.4965, 0.8333, 0.4965, 0.7917, 0.4722, 0.7917, 0.4965, 0.8333, 0.5208, 0.8333, 0.5208, 0.7917, 0.4965, 0.7917, 0.5208, 0.8333, 0.5451, 0.8333, 0.5451, 0.7917, 0.5208, 0.7917, 0.5451, 0.8333, 0.5694, 0.8333, 0.5694, 0.7917, 0.5451, 0.7917])
me_row3col1mesh.materials.append(mat_tilesetmaterial1)
me_row3col1mesh.update()
me_row3col2mesh = bpy.data.meshes.new('Row3Col2Mesh')
me_row3col2mesh.from_pydata([(0.0, 0.0, 1.0), (0.0, 0.0, -1.0), (0.0, 1.0, -1.0), (0.0, 1.0, 1.0), (1.0, 0.0, -1.0), (1.0, 0.0, 1.0), (1.0, -1.0, 1.0), (0.0, -1.0, -1.0), (0.0, -1.0, 1.0), (-1.0, 0.0, -1.0), (-1.0, 0.0, 1.0), (-1.0, 1.0, 1.0), (-0.75, 1.0, 1.0), (1.0, 0.0, -0.8056), (1.0, -0.9, -0.8056), (1.0, -0.9, -0.09722), (1.0, 0.0, -0.09722), (1.0, -0.9, 0.09722), (1.0, -0.9, 0.8056), (1.0, 0.0, 0.8056), (0.9, -1.0, -0.09722), (0.0, -1.0, 0.8056), (-1.0, 0.9, -0.09722), (-1.0, 0.0, -0.09722), (-1.0, 0.0, 0.09722), (-1.0, 0.9, 0.8056), (0.0, 1.0, -0.8056), (0.0, 1.0, -0.09722), (0.0, 1.0, 0.8056), (0.0, 0.0, 0.09722), (-1.0, 0.0, 0.8056), (0.0, 0.0, -0.8056), (0.0, 0.0, -0.8056), (1.0, 0.0, 0.09722), (0.0, -1.0, -0.8056), (0.9, -1.0, -0.8056), (0.0, -1.0, -0.09722), (0.0, -1.0, 0.09722), (0.9, -1.0, 0.09722), (0.9, -1.0, 0.8056), (-1.0, 0.0, -0.8056), (-1.0, 0.9, -0.8056), (-1.0, 0.9, 0.09722), (-0.9, 1.0, -0.8056), (-0.9, 1.0, -0.09722), (0.0, 1.0, 0.09722), (-0.9, 1.0, 0.09722), (-0.9, 1.0, 0.8056), (0.0, 0.0, 0.8056), (0.0, 0.0, 0.8056), (0.9, -0.9, 0.8056), (-0.9, 0.9, 0.8056), (0.9, -0.9, 0.09722), (-0.9, 0.9, 0.09722), (0.0, 0.0, 0.09722), (0.0, 0.0, -0.09722), (0.0, 0.0, -0.09722), (-0.9, 0.9, -0.09722), (0.9, -0.9, -0.09722), (-0.9, 0.9, -0.8056), (0.9, -0.9, -0.8056)], [], [(31, 1, 7, 34), (49, 0, 5, 19), (6, 5, 0, 8), (26, 32, 1, 2), (48, 0, 10, 30), (11, 10, 0, 3, 12), (1, 32, 40, 9), (32, 59, 41, 40), (59, 57, 22, 41), (57, 56, 23, 22), (56, 29, 24, 23), (29, 53, 42, 24), (53, 51, 25, 42), (51, 48, 30, 25), (3, 0, 48, 28), (28, 48, 51, 47), (47, 51, 53, 46), (46, 53, 29, 45), (45, 29, 56, 27), (27, 56, 57, 44), (44, 57, 59, 43), (43, 59, 32, 26), (1, 31, 13, 4), (31, 60, 14, 13), (60, 58, 15, 14), (58, 55, 16, 15), (55, 54, 33, 16), (54, 52, 17, 33), (52, 50, 18, 17), (50, 49, 19, 18), (0, 49, 21, 8), (49, 50, 39, 21), (50, 52, 38, 39), (52, 54, 37, 38), (54, 55, 36, 37), (55, 58, 20, 36), (58, 60, 35, 20), (60, 31, 34, 35)])
_uv = me_row3col2mesh.uv_layers.new(name='UVMap')
_uv.uv.foreach_set('vector', [0.5694, 0.75, 0.5938, 0.75, 0.5938, 0.625, 0.5694, 0.625, 0.3993, 0.75, 0.375, 0.75, 0.375, 0.7917, 0.3993, 0.7917, 0.3333, 0.625, 0.3333, 0.75, 0.375, 0.75, 0.375, 0.625, 0.5694, 0.125, 0.5694, 0.25, 0.5938, 0.25, 0.5938, 0.125, 0.3993, 0.25, 0.375, 0.25, 0.375, 0.3125, 0.3993, 0.3125, 0.1875, 0.625, 0.1875, 0.5, 0.125, 0.5, 0.125, 0.625, 0.1719, 0.625, 0.5938, 0.25, 0.5694, 0.25, 0.5694, 0.3125, 0.5938, 0.3125, 0.5694, 0.25, 0.5451, 0.25, 0.5451, 0.3125, 0.5694, 0.3125, 0.5451, 0.25, 0.5208, 0.25, 0.5208, 0.3125, 0.5451, 0.3125, 0.5208, 0.25, 0.4965, 0.25, 0.4965, 0.3125, 0.5208, 0.3125, 0.4965, 0.25, 0.4722, 0.25, 0.4722, 0.3125, 0.4965, 0.3125, 0.4722, 0.25, 0.4479, 0.25, 0.4479, 0.3125, 0.4722, 0.3125, 0.4479, 0.25, 0.4236, 0.25, 0.4236, 0.3125, 0.4479, 0.3125, 0.4236, 0.25, 0.3993, 0.25, 0.3993, 0.3125, 0.4236, 0.3125, 0.375, 0.125, 0.375, 0.25, 0.3993, 0.25, 0.3993, 0.125, 0.3993, 0.125, 0.3993, 0.25, 0.4236, 0.25, 0.4236, 0.125, 0.4236, 0.125, 0.4236, 0.25, 0.4479, 0.25, 0.4479, 0.125, 0.4479, 0.125, 0.4479, 0.25, 0.4722, 0.25, 0.4722, 0.125, 0.4722, 0.125, 0.4722, 0.25, 0.4965, 0.25, 0.4965, 0.125, 0.4965, 0.125, 0.4965, 0.25, 0.5208, 0.25, 0.5208, 0.125, 0.5208, 0.125, 0.5208, 0.25, 0.5451, 0.25, 0.5451, 0.125, 0.5451, 0.125, 0.5451, 0.25, 0.5694, 0.25, 0.5694, 0.125, 0.5938, 0.75, 0.5694, 0.75, 0.5694, 0.7917, 0.5938, 0.7917, 0.5694, 0.75, 0.5451, 0.75, 0.5451, 0.7917, 0.5694, 0.7917, 0.5451, 0.75, 0.5208, 0.75, 0.5208, 0.7917, 0.5451, 0.7917, 0.5208, 0.75, 0.4965, 0.75, 0.4965, 0.7917, 0.5208, 0.7917, 0.4965, 0.75, 0.4722, 0.75, 0.4722, 0.7917, 0.4965, 0.7917, 0.4722, 0.75, 0.4479, 0.75, 0.4479, 0.7917, 0.4722, 0.7917, 0.4479, 0.75, 0.4236, 0.75, 0.4236, 0.7917, 0.4479, 0.7917, 0.4236, 0.75, 0.3993, 0.75, 0.3993, 0.7917, 0.4236, 0.7917, 0.375, 0.75, 0.3993, 0.75, 0.3993, 0.625, 0.375, 0.625, 0.3993, 0.75, 0.4236, 0.75, 0.4236, 0.625, 0.3993, 0.625, 0.4236, 0.75, 0.4479, 0.75, 0.4479, 0.625, 0.4236, 0.625, 0.4479, 0.75, 0.4722, 0.75, 0.4722, 0.625, 0.4479, 0.625, 0.4722, 0.75, 0.4965, 0.75, 0.4965, 0.625, 0.4722, 0.625, 0.4965, 0.75, 0.5208, 0.75, 0.5208, 0.625, 0.4965, 0.625, 0.5208, 0.75, 0.5451, 0.75, 0.5451, 0.625, 0.5208, 0.625, 0.5451, 0.75, 0.5694, 0.75, 0.5694, 0.625, 0.5451, 0.625])
me_row3col2mesh.materials.append(mat_tilesetmaterial1)
me_row3col2mesh.update()
me_row3col3mesh = bpy.data.meshes.new('Row3Col3Mesh')
me_row3col3mesh.from_pydata([(0.0, 0.0, -1.0), (-1.0, 1.0, 1.0), (0.0, 1.0, 1.0), (-1.0, 0.0, 1.0), (0.0, 0.0, 1.0), (1.0, 0.0, -1.0), (1.0, 1.0, 1.0), (1.0, 0.0, 1.0), (0.0, -1.0, -1.0), (0.0, -1.0, 1.0), (-1.0, -1.0, 1.0), (-0.75, 1.0, 1.0), (-0.7576, 1.0, 1.008), (1.0, 0.0, -0.8056), (1.0, 0.9, -0.8056), (1.0, 0.9, -0.09722), (1.0, 0.0, -0.09722), (1.0, 0.0, 0.09722), (1.0, 0.9, 0.09722), (1.0, 0.9, 0.8056), (1.0, 0.0, 0.8056), (0.0, -1.0, -0.8056), (-0.9, -1.0, -0.8056), (-0.9, -1.0, -0.09722), (0.0, -1.0, -0.09722), (0.0, -1.0, 0.09722), (-0.9, -1.0, 0.09722), (-0.9, -1.0, 0.8056), (0.0, -1.0, 0.8056), (0.0, 0.0, -0.8056), (-0.9, 0.9, -0.8056), (-0.9, 0.9, -0.09722), (0.0, 0.0, -0.09722), (0.0, 0.0, 0.09722), (-0.9, 0.9, 0.09722), (-0.9, 0.9, 0.8056), (0.0, 0.0, 0.8056)], [], [(11, 12, 1), (29, 0, 5, 13), (2, 4, 7, 6), (11, 1, 3, 4, 2), (36, 4, 9, 28), (10, 9, 4, 3), (0, 29, 21, 8), (29, 30, 22, 21), (30, 31, 23, 22), (31, 32, 24, 23), (32, 33, 25, 24), (33, 34, 26, 25), (34, 35, 27, 26), (35, 36, 28, 27), (4, 36, 20, 7), (36, 35, 19, 20), (35, 34, 18, 19), (34, 33, 17, 18), (33, 32, 16, 17), (32, 31, 15, 16), (31, 30, 14, 15), (30, 29, 13, 14)])
_uv = me_row3col3mesh.uv_layers.new(name='UVMap')
_uv.uv.foreach_set('vector', [0.4063, 0.7813, 0.4053, 0.7803, 0.4062, 0.75, 0.5694, 0.375, 0.5938, 0.375, 0.5938, 0.3125, 0.5694, 0.3125, 0.25, 0.625, 0.25, 0.5, 0.1875, 0.5, 0.1875, 0.625, 0.2969, 0.625, 0.3125, 0.625, 0.3125, 0.5, 0.25, 0.5, 0.25, 0.625, 0.3993, 0.08333, 0.375, 0.08333, 0.375, 0.125, 0.3993, 0.125, 0.25, 0.625, 0.125, 0.625, 0.125, 0.6667, 0.25, 0.6667, 0.5937, 0.08333, 0.5694, 0.08333, 0.5694, 0.125, 0.5937, 0.125, 0.5694, 0.08333, 0.5451, 0.08333, 0.5451, 0.125, 0.5694, 0.125, 0.5451, 0.08333, 0.5208, 0.08333, 0.5208, 0.125, 0.5451, 0.125, 0.5208, 0.08333, 0.4965, 0.08333, 0.4965, 0.125, 0.5208, 0.125, 0.4965, 0.08333, 0.4722, 0.08333, 0.4722, 0.125, 0.4965, 0.125, 0.4722, 0.08333, 0.4479, 0.08333, 0.4479, 0.125, 0.4722, 0.125, 0.4479, 0.08333, 0.4236, 0.08333, 0.4236, 0.125, 0.4479, 0.125, 0.4236, 0.08333, 0.3993, 0.08333, 0.3993, 0.125, 0.4236, 0.125, 0.375, 0.375, 0.3993, 0.375, 0.3993, 0.3125, 0.375, 0.3125, 0.3993, 0.375, 0.4236, 0.375, 0.4236, 0.3125, 0.3993, 0.3125, 0.4236, 0.375, 0.4479, 0.375, 0.4479, 0.3125, 0.4236, 0.3125, 0.4479, 0.375, 0.4722, 0.375, 0.4722, 0.3125, 0.4479, 0.3125, 0.4722, 0.375, 0.4965, 0.375, 0.4965, 0.3125, 0.4722, 0.3125, 0.4965, 0.375, 0.5208, 0.375, 0.5208, 0.3125, 0.4965, 0.3125, 0.5208, 0.375, 0.5451, 0.375, 0.5451, 0.3125, 0.5208, 0.3125, 0.5451, 0.375, 0.5694, 0.375, 0.5694, 0.3125, 0.5451, 0.3125])
me_row3col3mesh.materials.append(mat_tilesetmaterial1)
me_row3col3mesh.update()
me_row1col0mesh = bpy.data.meshes.new('Row1Col0Mesh')
me_row1col0mesh.from_pydata([(0.0, 0.0, 1.0), (0.0, 0.0, -1.0), (1.0, -4.371e-08, -1.0), (1.0, -4.371e-08, 1.0), (-4.371e-08, -1.0, -1.0), (-4.371e-08, -1.0, 1.0), (-1.0, -1.0, 1.0), (-1.0, 4.371e-08, -1.0), (-1.0, 4.371e-08, 1.0), (4.371e-08, 1.0, -1.0), (4.371e-08, 1.0, 1.0), (1.0, 1.0, 1.0), (1.0, 0.75, 1.0), (-4.371e-08, -1.0, -0.8056), (-0.9, -1.0, -0.8056), (-0.9, -1.0, -0.09722), (-4.371e-08, -1.0, -0.09722), (-0.9, -1.0, 0.09722), (-0.9, -1.0, 0.8056), (-4.371e-08, -1.0, 0.8056), (-1.0, -0.9, -0.09722), (-1.0, 4.371e-08, 0.8056), (0.9, 1.0, -0.09722), (4.371e-08, 1.0, -0.09722), (4.371e-08, 1.0, 0.09722), (0.9, 1.0, 0.8056), (1.0, -4.371e-08, -0.8056), (1.0, -4.371e-08, -0.09722), (1.0, -4.371e-08, 0.8056), (0.0, 0.0, 0.09722), (4.371e-08, 1.0, 0.8056), (0.0, 0.0, -0.8056), (0.0, 0.0, -0.8056), (-4.371e-08, -1.0, 0.09722), (-1.0, 4.371e-08, -0.8056), (-1.0, -0.9, -0.8056), (-1.0, 4.371e-08, -0.09722), (-1.0, 4.371e-08, 0.09722), (-1.0, -0.9, 0.09722), (-1.0, -0.9, 0.8056), (4.371e-08, 1.0, -0.8056), (0.9, 1.0, -0.8056), (0.9, 1.0, 0.09722), (1.0, 0.9, -0.8056), (1.0, 0.9, -0.09722), (1.0, -4.371e-08, 0.09722), (1.0, 0.9, 0.09722), (1.0, 0.9, 0.8056), (0.0, 0.0, 0.8056), (0.0, 0.0, 0.8056), (-0.9, -0.9, 0.8056), (0.9, 0.9, 0.8056), (-0.9, -0.9, 0.09722), (0.9, 0.9, 0.09722), (0.0, 0.0, 0.09722), (0.0, 0.0, -0.09722), (0.0, 0.0, -0.09722), (0.9, 0.9, -0.09722), (-0.9, -0.9, -0.09722), (0.9, 0.9, -0.8056), (-0.9, -0.9, -0.8056)], [], [(31, 1, 7, 34), (49, 0, 5, 19), (6, 5, 0, 8), (26, 32, 1, 2), (48, 0, 10, 30), (11, 10, 0, 3, 12), (1, 32, 40, 9), (32, 59, 41, 40), (59, 57, 22, 41), (57, 56, 23, 22), (56, 29, 24, 23), (29, 53, 42, 24), (53, 51, 25, 42), (51, 48, 30, 25), (3, 0, 48, 28), (28, 48, 51, 47), (47, 51, 53, 46), (46, 53, 29, 45), (45, 29, 56, 27), (27, 56, 57, 44), (44, 57, 59, 43), (43, 59, 32, 26), (1, 31, 13, 4), (31, 60, 14, 13), (60, 58, 15, 14), (58, 55, 16, 15), (55, 54, 33, 16), (54, 52, 17, 33), (52, 50, 18, 17), (50, 49, 19, 18), (0, 49, 21, 8), (49, 50, 39, 21), (50, 52, 38, 39), (52, 54, 37, 38), (54, 55, 36, 37), (55, 58, 20, 36), (58, 60, 35, 20), (60, 31, 34, 35)])
_uv = me_row1col0mesh.uv_layers.new(name='UVMap')
_uv.uv.foreach_set('vector', [0.5694, 0.75, 0.5938, 0.75, 0.5938, 0.625, 0.5694, 0.625, 0.3993, 0.75, 0.375, 0.75, 0.375, 0.7917, 0.3993, 0.7917, 0.3333, 0.625, 0.3333, 0.75, 0.375, 0.75, 0.375, 0.625, 0.5694, 0.125, 0.5694, 0.25, 0.5938, 0.25, 0.5938, 0.125, 0.3993, 0.25, 0.375, 0.25, 0.375, 0.3125, 0.3993, 0.3125, 0.1875, 0.625, 0.1875, 0.5, 0.125, 0.5, 0.125, 0.625, 0.1719, 0.625, 0.5938, 0.25, 0.5694, 0.25, 0.5694, 0.3125, 0.5938, 0.3125, 0.5694, 0.25, 0.5451, 0.25, 0.5451, 0.3125, 0.5694, 0.3125, 0.5451, 0.25, 0.5208, 0.25, 0.5208, 0.3125, 0.5451, 0.3125, 0.5208, 0.25, 0.4965, 0.25, 0.4965, 0.3125, 0.5208, 0.3125, 0.4965, 0.25, 0.4722, 0.25, 0.4722, 0.3125, 0.4965, 0.3125, 0.4722, 0.25, 0.4479, 0.25, 0.4479, 0.3125, 0.4722, 0.3125, 0.4479, 0.25, 0.4236, 0.25, 0.4236, 0.3125, 0.4479, 0.3125, 0.4236, 0.25, 0.3993, 0.25, 0.3993, 0.3125, 0.4236, 0.3125, 0.375, 0.125, 0.375, 0.25, 0.3993, 0.25, 0.3993, 0.125, 0.3993, 0.125, 0.3993, 0.25, 0.4236, 0.25, 0.4236, 0.125, 0.4236, 0.125, 0.4236, 0.25, 0.4479, 0.25, 0.4479, 0.125, 0.4479, 0.125, 0.4479, 0.25, 0.4722, 0.25, 0.4722, 0.125, 0.4722, 0.125, 0.4722, 0.25, 0.4965, 0.25, 0.4965, 0.125, 0.4965, 0.125, 0.4965, 0.25, 0.5208, 0.25, 0.5208, 0.125, 0.5208, 0.125, 0.5208, 0.25, 0.5451, 0.25, 0.5451, 0.125, 0.5451, 0.125, 0.5451, 0.25, 0.5694, 0.25, 0.5694, 0.125, 0.5938, 0.75, 0.5694, 0.75, 0.5694, 0.7917, 0.5938, 0.7917, 0.5694, 0.75, 0.5451, 0.75, 0.5451, 0.7917, 0.5694, 0.7917, 0.5451, 0.75, 0.5208, 0.75, 0.5208, 0.7917, 0.5451, 0.7917, 0.5208, 0.75, 0.4965, 0.75, 0.4965, 0.7917, 0.5208, 0.7917, 0.4965, 0.75, 0.4722, 0.75, 0.4722, 0.7917, 0.4965, 0.7917, 0.4722, 0.75, 0.4479, 0.75, 0.4479, 0.7917, 0.4722, 0.7917, 0.4479, 0.75, 0.4236, 0.75, 0.4236, 0.7917, 0.4479, 0.7917, 0.4236, 0.75, 0.3993, 0.75, 0.3993, 0.7917, 0.4236, 0.7917, 0.375, 0.75, 0.3993, 0.75, 0.3993, 0.625, 0.375, 0.625, 0.3993, 0.75, 0.4236, 0.75, 0.4236, 0.625, 0.3993, 0.625, 0.4236, 0.75, 0.4479, 0.75, 0.4479, 0.625, 0.4236, 0.625, 0.4479, 0.75, 0.4722, 0.75, 0.4722, 0.625, 0.4479, 0.625, 0.4722, 0.75, 0.4965, 0.75, 0.4965, 0.625, 0.4722, 0.625, 0.4965, 0.75, 0.5208, 0.75, 0.5208, 0.625, 0.4965, 0.625, 0.5208, 0.75, 0.5451, 0.75, 0.5451, 0.625, 0.5208, 0.625, 0.5451, 0.75, 0.5694, 0.75, 0.5694, 0.625, 0.5451, 0.625])
me_row1col0mesh.materials.append(mat_tilesetmaterial1)
me_row1col0mesh.update()

# ---- objects
ob_row0col0shape = bpy.data.objects.new('Row0Col0Shape', me_row0col0mesh)
ob_row0col1shape = bpy.data.objects.new('Row0Col1Shape', me_row0col1mesh)
ob_row0col2shape = bpy.data.objects.new('Row0Col2Shape', me_row0col2mesh)
ob_row0col3shape = bpy.data.objects.new('Row0Col3Shape', me_row0col3mesh)
ob_row1col1shape = bpy.data.objects.new('Row1Col1Shape', me_row1col1mesh)
ob_row1col3shape = bpy.data.objects.new('Row1Col3Shape', me_row1col3mesh)
ob_row2col0shape = bpy.data.objects.new('Row2Col0Shape', me_row2col0mesh)
ob_row2col1shape = bpy.data.objects.new('Row2Col1Shape', me_row2col1mesh)
ob_row2col2shape = bpy.data.objects.new('Row2Col2Shape', me_row2col2mesh)
ob_row2col3shape = bpy.data.objects.new('Row2Col3Shape', me_row2col3mesh)
ob_row3col0shape = bpy.data.objects.new('Row3Col0Shape', me_row3col0mesh)
ob_row3col1shape = bpy.data.objects.new('Row3Col1Shape', me_row3col1mesh)
ob_row3col2shape = bpy.data.objects.new('Row3Col2Shape', me_row3col2mesh)
ob_row3col3shape = bpy.data.objects.new('Row3Col3Shape', me_row3col3mesh)
ob_row1col0shape = bpy.data.objects.new('Row1Col0Shape', me_row1col0mesh)

# ---- transforms, parenting, visibility, modifiers, constraints
ob_row0col0shape.location = (2.94, -3.06, -5.215e-08)
ob_row0col1shape.location = (0.94, -3.06, -5.215e-08)
ob_row0col2shape.location = (-1.06, -3.06, -5.215e-08)
ob_row0col3shape.location = (-3.06, -3.06, -5.215e-08)
ob_row1col1shape.location = (0.94, -1.06, -5.215e-08)
ob_row1col3shape.location = (-3.06, -1.06, -5.215e-08)
ob_row2col0shape.location = (2.94, 0.94, -5.215e-08)
ob_row2col1shape.location = (0.94, 0.94, -5.215e-08)
ob_row2col2shape.location = (-1.06, 0.94, -5.215e-08)
ob_row2col3shape.location = (-3.06, 0.94, -5.215e-08)
ob_row3col0shape.location = (2.94, 2.94, -5.215e-08)
ob_row3col1shape.location = (0.94, 2.94, -5.215e-08)
ob_row3col2shape.location = (-1.06, 2.94, -5.215e-08)
ob_row3col3shape.location = (-3.06, 2.94, -5.215e-08)
ob_row1col0shape.location = (2.94, -1.06, -5.215e-08)

# ---- collection membership
scene.collection.objects.link(ob_row0col0shape)
scene.collection.objects.link(ob_row0col1shape)
scene.collection.objects.link(ob_row0col2shape)
scene.collection.objects.link(ob_row0col3shape)
scene.collection.objects.link(ob_row1col1shape)
scene.collection.objects.link(ob_row1col3shape)
scene.collection.objects.link(ob_row2col0shape)
scene.collection.objects.link(ob_row2col1shape)
scene.collection.objects.link(ob_row2col2shape)
scene.collection.objects.link(ob_row2col3shape)
scene.collection.objects.link(ob_row3col0shape)
scene.collection.objects.link(ob_row3col1shape)
scene.collection.objects.link(ob_row3col2shape)
scene.collection.objects.link(ob_row3col3shape)
scene.collection.objects.link(ob_row1col0shape)

# ---- scene / render settings (as saved in the file)
scene.frame_start = 1; scene.frame_end = 250; scene.frame_set(1)
scene.render.engine = 'BLENDER_EEVEE_NEXT'
bpy.context.view_layer.update()

# ---- added for rendering (the .blend has no active camera and no usable light): camera, sun
cam_auto = bpy.data.cameras.new('AutoCamera')
cam_auto.lens = 50.0
cam_auto.sensor_width = 36.0
cam_auto.clip_end = 1000.0
ob_auto_camera = bpy.data.objects.new('AutoCamera', cam_auto)
scene.collection.objects.link(ob_auto_camera)
ob_auto_camera.location = (10.5712, -12.8175, 8.50878)
ob_auto_camera.rotation_euler = (1.09748, -7.21219e-08, 0.694738)
scene.camera = ob_auto_camera
light_auto_sun = bpy.data.lights.new('AutoSun', 'SUN')
light_auto_sun.energy = 3.0
light_auto_sun.angle = 0.0523599
ob_auto_sun = bpy.data.objects.new('AutoSun', light_auto_sun)
scene.collection.objects.link(ob_auto_sun)
ob_auto_sun.rotation_euler = (0.872665, 0.174533, 0.523599)
bpy.context.view_layer.update()
